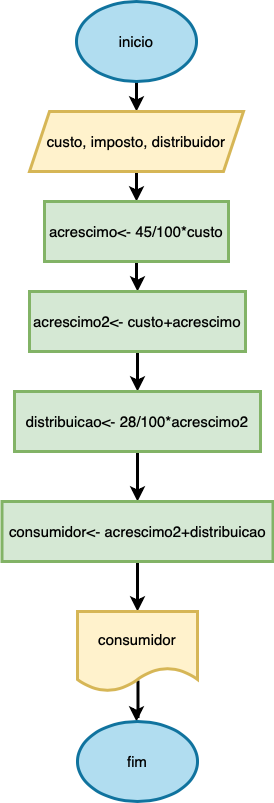

The diagram above was exported from draw.io. Its source (the exported page's mxGraphModel, read from the mxfile embedded in the PNG):
<mxGraphModel dx="954" dy="533" grid="1" gridSize="10" guides="1" tooltips="1" connect="1" arrows="1" fold="1" page="1" pageScale="1" pageWidth="827" pageHeight="1169" math="0" shadow="0">
  <root>
    <mxCell id="0" />
    <mxCell id="1" parent="0" />
    <mxCell id="5NGtAXFunPSnSRe98q4m-3" value="" style="edgeStyle=orthogonalEdgeStyle;rounded=0;orthogonalLoop=1;jettySize=auto;html=1;strokeWidth=3;fontSize=15;" edge="1" parent="1" source="5NGtAXFunPSnSRe98q4m-1" target="5NGtAXFunPSnSRe98q4m-2">
      <mxGeometry relative="1" as="geometry" />
    </mxCell>
    <mxCell id="5NGtAXFunPSnSRe98q4m-1" value="inicio" style="ellipse;whiteSpace=wrap;html=1;fontSize=15;strokeWidth=3;fillColor=#b1ddf0;strokeColor=#10739e;" vertex="1" parent="1">
      <mxGeometry x="354" y="10" width="120" height="80" as="geometry" />
    </mxCell>
    <mxCell id="5NGtAXFunPSnSRe98q4m-5" value="" style="edgeStyle=orthogonalEdgeStyle;rounded=0;orthogonalLoop=1;jettySize=auto;html=1;strokeWidth=3;fontSize=15;" edge="1" parent="1" source="5NGtAXFunPSnSRe98q4m-2" target="5NGtAXFunPSnSRe98q4m-4">
      <mxGeometry relative="1" as="geometry" />
    </mxCell>
    <mxCell id="5NGtAXFunPSnSRe98q4m-2" value="custo, imposto, distribuidor" style="shape=parallelogram;perimeter=parallelogramPerimeter;whiteSpace=wrap;html=1;fixedSize=1;strokeWidth=3;fontSize=15;fillColor=#fff2cc;strokeColor=#d6b656;" vertex="1" parent="1">
      <mxGeometry x="307" y="120" width="214" height="60" as="geometry" />
    </mxCell>
    <mxCell id="5NGtAXFunPSnSRe98q4m-7" value="" style="edgeStyle=orthogonalEdgeStyle;rounded=0;orthogonalLoop=1;jettySize=auto;html=1;strokeWidth=3;fontSize=15;" edge="1" parent="1" source="5NGtAXFunPSnSRe98q4m-4" target="5NGtAXFunPSnSRe98q4m-6">
      <mxGeometry relative="1" as="geometry" />
    </mxCell>
    <mxCell id="5NGtAXFunPSnSRe98q4m-4" value="acrescimo&amp;lt;- 45/100*custo" style="whiteSpace=wrap;html=1;strokeWidth=3;fontSize=15;fillColor=#d5e8d4;strokeColor=#82b366;" vertex="1" parent="1">
      <mxGeometry x="322" y="210" width="184" height="60" as="geometry" />
    </mxCell>
    <mxCell id="5NGtAXFunPSnSRe98q4m-9" value="" style="edgeStyle=orthogonalEdgeStyle;rounded=0;orthogonalLoop=1;jettySize=auto;html=1;strokeWidth=3;fontSize=15;" edge="1" parent="1" source="5NGtAXFunPSnSRe98q4m-6" target="5NGtAXFunPSnSRe98q4m-8">
      <mxGeometry relative="1" as="geometry" />
    </mxCell>
    <mxCell id="5NGtAXFunPSnSRe98q4m-6" value="acrescimo2&amp;lt;- custo+acrescimo" style="whiteSpace=wrap;html=1;strokeWidth=3;fontSize=15;fillColor=#d5e8d4;strokeColor=#82b366;" vertex="1" parent="1">
      <mxGeometry x="307" y="300" width="216" height="60" as="geometry" />
    </mxCell>
    <mxCell id="5NGtAXFunPSnSRe98q4m-11" value="" style="edgeStyle=orthogonalEdgeStyle;rounded=0;orthogonalLoop=1;jettySize=auto;html=1;strokeWidth=3;fontSize=15;" edge="1" parent="1" source="5NGtAXFunPSnSRe98q4m-8" target="5NGtAXFunPSnSRe98q4m-10">
      <mxGeometry relative="1" as="geometry" />
    </mxCell>
    <mxCell id="5NGtAXFunPSnSRe98q4m-8" value="distribuicao&amp;lt;- 28/100*acrescimo2" style="whiteSpace=wrap;html=1;strokeWidth=3;fontSize=15;fillColor=#d5e8d4;strokeColor=#82b366;" vertex="1" parent="1">
      <mxGeometry x="292" y="400" width="246" height="60" as="geometry" />
    </mxCell>
    <mxCell id="5NGtAXFunPSnSRe98q4m-13" value="" style="edgeStyle=orthogonalEdgeStyle;rounded=0;orthogonalLoop=1;jettySize=auto;html=1;fontSize=15;strokeWidth=3;" edge="1" parent="1" source="5NGtAXFunPSnSRe98q4m-10" target="5NGtAXFunPSnSRe98q4m-12">
      <mxGeometry relative="1" as="geometry" />
    </mxCell>
    <mxCell id="5NGtAXFunPSnSRe98q4m-10" value="consumidor&amp;lt;- acrescimo2+distribuicao" style="whiteSpace=wrap;html=1;strokeWidth=3;fontSize=15;fillColor=#d5e8d4;strokeColor=#82b366;" vertex="1" parent="1">
      <mxGeometry x="279.5" y="510" width="271" height="60" as="geometry" />
    </mxCell>
    <mxCell id="5NGtAXFunPSnSRe98q4m-15" value="" style="edgeStyle=orthogonalEdgeStyle;rounded=0;orthogonalLoop=1;jettySize=auto;html=1;strokeWidth=3;fontSize=15;exitX=0.504;exitY=0.863;exitDx=0;exitDy=0;exitPerimeter=0;" edge="1" parent="1" source="5NGtAXFunPSnSRe98q4m-12" target="5NGtAXFunPSnSRe98q4m-14">
      <mxGeometry relative="1" as="geometry">
        <Array as="points">
          <mxPoint x="416" y="725" />
          <mxPoint x="414" y="725" />
        </Array>
      </mxGeometry>
    </mxCell>
    <mxCell id="5NGtAXFunPSnSRe98q4m-12" value="consumidor" style="shape=document;whiteSpace=wrap;html=1;boundedLbl=1;fontSize=15;strokeWidth=3;fillColor=#fff2cc;strokeColor=#d6b656;" vertex="1" parent="1">
      <mxGeometry x="355" y="620" width="120" height="80" as="geometry" />
    </mxCell>
    <mxCell id="5NGtAXFunPSnSRe98q4m-14" value="fim" style="ellipse;whiteSpace=wrap;html=1;strokeWidth=3;fontSize=15;fillColor=#b1ddf0;strokeColor=#10739e;" vertex="1" parent="1">
      <mxGeometry x="355" y="730" width="120" height="80" as="geometry" />
    </mxCell>
  </root>
</mxGraphModel>